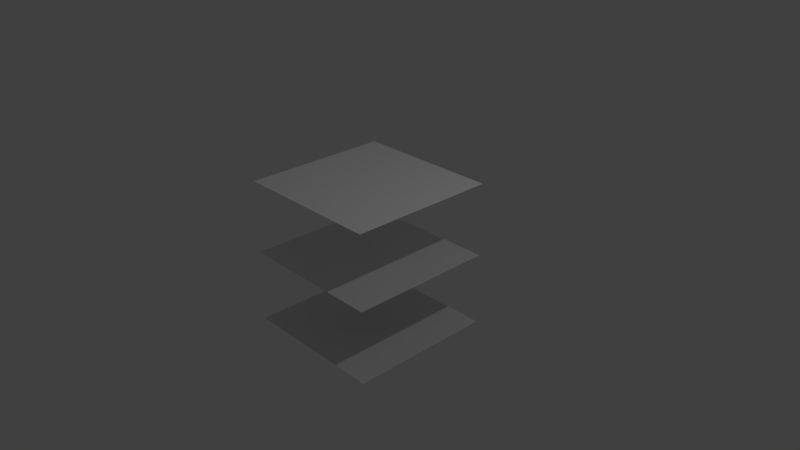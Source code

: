# Source: plane2.blend  (saved by Blender 2.80.75; exported with 4.5.12 LTS)
import bpy
from mathutils import Matrix  # noqa: F401  (used for matrix-valued properties, if any)

bpy.ops.wm.read_factory_settings(use_empty=True)
scene = bpy.context.scene
scene.name = 'Scene'

# ---- collections
col_collection_1 = bpy.data.collections.new('Collection 1'); scene.collection.children.link(col_collection_1)

# ---- materials (node trees are filled in below, after node groups)
mat_light = bpy.data.materials.new('light')
mat_light.alpha_threshold = 0.0
mat_light.use_transparent_shadow = False
mat_light.diffuse_color = (1.0, 1.0, 1.0, 1.0)
mat_light.specular_color = (0.0, 0.0, 0.0)
mat_light.roughness = 0.5
mat_light.specular_intensity = 0.0
mat_diffuse_white = bpy.data.materials.new('diffuse_white')
mat_diffuse_white.alpha_threshold = 0.0
mat_diffuse_white.use_transparent_shadow = False
mat_diffuse_white.roughness = 0.5
mat_diffuse_white.specular_intensity = 0.0

# ---- material node trees

# ---- world
world_world = bpy.data.worlds.new('World'); scene.world = world_world
world_world.color = (0.05088, 0.05088, 0.05088)
world_world.use_sun_shadow = False
world_world.sun_shadow_jitter_overblur = 0.0
world_world.cycles.sampling_method = 'MANUAL'

# ---- cameras
cam_camera = bpy.data.cameras.new('Camera')
cam_camera.clip_end = 100.0
cam_camera.lens = 35.0
cam_camera.sensor_width = 32.0
cam_camera.sensor_height = 18.0
cam_camera.ortho_scale = 7.314
cam_camera.dof.focus_distance = 0.0
cam_camera.dof.aperture_fstop = 128.0

# ---- lights
light_lamp = bpy.data.lights.new('Lamp', 'POINT')
light_lamp.transmission_factor = 0.0
light_lamp.cutoff_distance = 30.0
light_lamp.energy = 100.0
light_lamp.shadow_buffer_clip_start = 1.001
light_lamp.shadow_soft_size = 0.1
light_lamp.shadow_maximum_resolution = 0.006
light_lamp.use_absolute_resolution = True

# ---- meshes
me_plane_001 = bpy.data.meshes.new('Plane.001')
me_plane_001.from_pydata([(-1.0, -1.0, 0.0), (1.0, -1.0, 0.0), (-1.0, 1.0, 0.0), (1.0, 1.0, 0.0)], [], [(0, 1, 3, 2)])
me_plane_001.materials.append(mat_light)
me_plane_001.use_remesh_preserve_volume = False
me_plane_001.use_remesh_preserve_attributes = False
me_plane_001.use_mirror_vertex_groups = False
me_plane_001.update()
me_plane = bpy.data.meshes.new('Plane')
me_plane.from_pydata([(-1.0, -1.0, 0.0), (1.0, -1.0, 0.0), (-1.0, 1.0, 0.0), (1.0, 1.0, 0.0)], [], [(0, 1, 3, 2)])
me_plane.materials.append(mat_diffuse_white)
me_plane.use_remesh_preserve_volume = False
me_plane.use_remesh_preserve_attributes = False
me_plane.use_mirror_vertex_groups = False
me_plane.update()
me_plane_002 = bpy.data.meshes.new('Plane.002')
me_plane_002.from_pydata([(-1.0, -1.0, 0.0), (1.0, -1.0, 0.0), (-1.0, 1.0, 0.0), (1.0, 1.0, 0.0)], [], [(0, 1, 3, 2)])
me_plane_002.materials.append(mat_diffuse_white)
me_plane_002.use_remesh_preserve_volume = False
me_plane_002.use_remesh_preserve_attributes = False
me_plane_002.use_mirror_vertex_groups = False
me_plane_002.update()

# ---- objects
ob_empty = bpy.data.objects.new('Empty', None)
ob_plane_001 = bpy.data.objects.new('Plane.001', me_plane_001)
ob_plane = bpy.data.objects.new('Plane', me_plane)
ob_lamp = bpy.data.objects.new('Lamp', light_lamp)
ob_camera = bpy.data.objects.new('Camera', cam_camera)
ob_portal = bpy.data.objects.new('portal', me_plane_002)

# ---- transforms, parenting, visibility, modifiers, constraints
ob_empty.location = (4.847, 0.7187, -6.89)
ob_empty.empty_display_type = 'SINGLE_ARROW'
ob_empty.empty_image_offset = (0.0, 0.0)
ob_empty.lineart.crease_threshold = 0.0
ob_plane_001.location = (0.0, 0.0, 1.0)
ob_plane_001.rotation_euler = (3.142, 0.0, 0.0)
ob_plane_001.lineart.crease_threshold = 0.0
ob_plane.location = (0.0, 0.0, -1.0)
ob_plane.lineart.crease_threshold = 0.0
ob_lamp.location = (4.076, 1.005, 5.904)
ob_lamp.rotation_euler = (0.6503, 0.05522, 1.866)
ob_lamp.lock_rotations_4d = False
ob_lamp.empty_display_type = 'ARROWS'
ob_lamp.color = (0.0, 0.0, 0.0, 0.0)
ob_lamp.lineart.crease_threshold = 0.0
ob_camera.location = (7.481, -6.508, 5.344)
ob_camera.rotation_euler = (1.109, 0.0, 0.8149)
ob_camera.lock_rotations_4d = False
ob_camera.empty_display_type = 'ARROWS'
ob_camera.color = (0.0, 0.0, 0.0, 0.0)
ob_camera.display_type = 'WIRE'
ob_camera.lineart.crease_threshold = 0.0
ob_portal.location = (0.0, 0.0, 0.0)
ob_portal.lineart.crease_threshold = 0.0

# ---- collection membership
col_collection_1.objects.link(ob_empty)
col_collection_1.objects.link(ob_plane_001)
col_collection_1.objects.link(ob_plane)
col_collection_1.objects.link(ob_lamp)
col_collection_1.objects.link(ob_camera)
col_collection_1.objects.link(ob_portal)

# ---- scene / render settings (as saved in the file)
scene.camera = ob_camera
scene.frame_start = 1; scene.frame_end = 250; scene.frame_set(33)
scene.render.engine = 'BLENDER_EEVEE_NEXT'
scene.render.resolution_percentage = 50
scene.render.dither_intensity = 0.0
scene.cycles.use_denoising = False
scene.cycles.samples = 128
scene.cycles.sampling_pattern = 'TABULATED_SOBOL'
scene.cycles.use_adaptive_sampling = False
scene.cycles.use_light_tree = False
scene.cycles.blur_glossy = 0.0
scene.cycles.sample_clamp_indirect = 0.0
scene.view_settings.view_transform = 'Standard'
bpy.context.view_layer.update()
